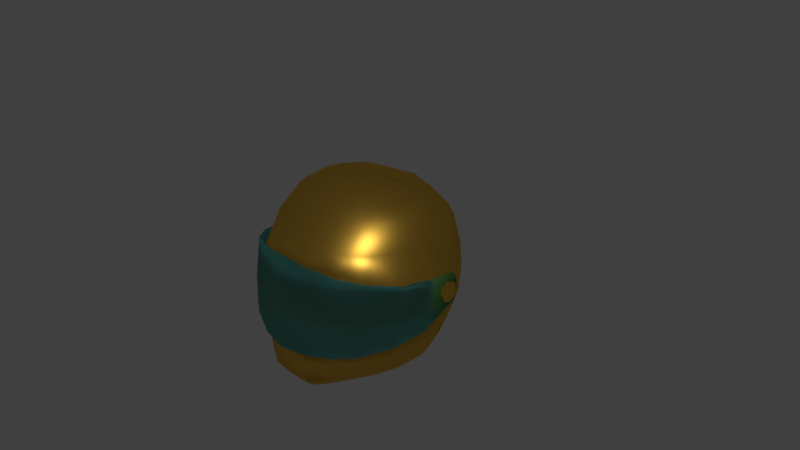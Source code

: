 # Source: capacete_ouro.blend  (saved by Blender 2.78.0; exported with 4.5.12 LTS)
import bpy
from mathutils import Matrix  # noqa: F401  (used for matrix-valued properties, if any)

bpy.ops.wm.read_factory_settings(use_empty=True)
scene = bpy.context.scene
scene.name = 'Scene'

# ---- collections
col_collection_1 = bpy.data.collections.new('Collection 1'); scene.collection.children.link(col_collection_1)

# ---- materials (node trees are filled in below, after node groups)
mat_material_001 = bpy.data.materials.new('Material.001')
mat_material_001.alpha_threshold = 0.0
mat_material_001.diffuse_color = (0.8, 0.4736, 0.08098, 1.0)
mat_material_001.specular_color = (1.0, 0.8621, 0.7027)
mat_material_001.roughness = 0.5
mat_material_001.specular_intensity = 1.0
mat_material_002 = bpy.data.materials.new('Material.002')
mat_material_002.alpha_threshold = 0.0
mat_material_002.diffuse_color = (0.5333, 0.8, 0.7319, 1.0)
mat_material_002.roughness = 0.5
mat_material_002.specular_intensity = 0.6135

# ---- material node trees
mat_material_001.use_nodes = True; mat_material_001.node_tree.nodes.clear()
_N = mat_material_001.node_tree.nodes; _L = mat_material_001.node_tree.links
n0 = _N.new('ShaderNodeOutputMaterial'); n0.name = 'Material Output'; n0.location = (470, 300)
n1 = _N.new('ShaderNodeBsdfAnisotropic'); n1.name = 'Glossy BSDF'; n1.location = (240, 314)
n1.distribution = 'GGX'
n1.inputs[0].default_value = (1.0, 0.5894, 0.08482, 1.0)
n1.inputs[1].default_value = 0.4472
_L.new(n1.outputs[0], n0.inputs[0])
n0.is_active_output = True
mat_material_002.use_nodes = True; mat_material_002.node_tree.nodes.clear()
_N = mat_material_002.node_tree.nodes; _L = mat_material_002.node_tree.links
n0 = _N.new('ShaderNodeOutputMaterial'); n0.name = 'Material Output'; n0.location = (680, 300)
n1 = _N.new('ShaderNodeBsdfTranslucent'); n1.name = 'Translucent BSDF'; n1.location = (460, 300)
n1.inputs[0].default_value = (0.3551, 0.7665, 0.8, 1.0)
n2 = _N.new('ShaderNodeTexCoord'); n2.name = 'Texture Coordinate'; n2.location = (270, 200)
_L.new(n1.outputs[0], n0.inputs[0])
_L.new(n2.outputs[1], n1.inputs[1])
n0.is_active_output = True

# ---- world
world_world = bpy.data.worlds.new('World'); scene.world = world_world
world_world.color = (0.05088, 0.05088, 0.05088)
world_world.use_sun_shadow = False
world_world.sun_shadow_jitter_overblur = 0.0
world_world.cycles.sampling_method = 'MANUAL'

# ---- cameras
cam_camera = bpy.data.cameras.new('Camera')
cam_camera.clip_end = 100.0
cam_camera.lens = 35.0
cam_camera.sensor_width = 32.0
cam_camera.sensor_height = 18.0
cam_camera.ortho_scale = 7.314
cam_camera.dof.focus_distance = 0.0

# ---- lights
light_lamp = bpy.data.lights.new('Lamp', 'POINT')
light_lamp.transmission_factor = 0.0
light_lamp.cutoff_distance = 30.0
light_lamp.energy = 100.0
light_lamp.shadow_buffer_clip_start = 1.001
light_lamp.shadow_soft_size = 0.1
light_lamp.shadow_maximum_resolution = 0.006
light_lamp.use_absolute_resolution = True

# ---- meshes
me_cube = bpy.data.meshes.new('Cube')
me_cube.from_pydata([(0.7992, 0.8457, 0.1877), (0.167, 0.8175, -1.171), (0.9176, -0.8725, 0.2646), (0.3159, 0.1291, -1.223), (1.12, 0.3138, -0.5078), (0.3446, 0.1433, 1.128), (0.3019, -1.285, 0.2646), (1.061, 0.3132, 0.5775), (1.12, 0.3738, 0.1877), (0.203, 1.167, 0.1877), (0.3019, -1.315, -0.5848), (0.7207, 0.1845, 0.9887), (1.12, -0.539, -0.5078), (0.3159, -0.5949, -1.28), (0.3356, -1.071, 0.5775), (0.8165, -0.5722, -1.135), (0.7207, -0.1331, 0.9887), (0.3658, -0.4388, 1.078), (0.2129, 0.9144, -1.03), (0.493, 0.1646, 1.072), (0.4537, 0.4049, 1.03), (1.12, -0.4892, 0.1877), (1.061, -0.4071, 0.5775), (0.598, 0.3232, 1.0), (0.6345, 0.7053, -1.045), (0.6796, -0.5339, -1.273), (0.6957, -0.2207, 0.9887), (0.6367, -0.9226, -1.159), (0.4997, -0.8442, -1.296), (0.4975, 0.621, -1.186), (0.7387, 0.776, 0.5775), (0.8814, -0.727, 0.5775), (0.3446, -0.1005, 1.128), (0.2547, -1.185, -1.322), (0.2479, 1.005, 0.5775), (0.3058, 0.4442, 1.03), (0.7992, 0.8496, -0.5078), (0.9176, -0.9533, -0.5848), (0.3344, 0.7379, -1.177), (0.3694, -1.053, -1.312), (0.4833, 1.025, -0.5078), (0.5712, 0.1658, -1.22), (0.6814, -1.124, 0.2646), (0.6814, -1.167, -0.5848), (0.4675, 0.9555, 0.5775), (0.493, -0.06187, 1.072), (0.5712, -0.5067, -1.273), (0.4614, -1.141, -1.175), (0.4833, 1.077, 0.1877), (0.672, -0.9371, 0.5775), (0.574, -0.3668, 1.03), (0.4264, 0.8275, -1.036), (0.9012, 0.2002, -1.08), (0.8201, 0.1714, -1.22), (0.203, 1.12, -0.5078), (0.3006, -1.323, -1.187), (0.7989, -0.1813, -1.246), (0.9082, -0.186, -1.108), (0.7716, 0.02574, 0.9887), (1.152, -0.05769, 0.1188), (0.5321, 0.05137, 1.082), (0.4988, -0.1705, -1.246), (1.09, -0.04691, 0.5775), (1.152, -0.1126, -0.439), (0.1909, -0.2329, -1.251), (0.2884, 0.02137, 1.128), (1.178, -0.5314, 0.1976), (1.178, -0.6234, -0.566), (0.7387, -1.157, 0.3865), (0.3592, -1.314, 0.4613), (1.21, -0.1049, 0.09275), (1.21, -0.1936, -0.5187), (0.7387, -1.254, -0.6581), (0.3592, -1.403, -0.7171), (0.9749, -0.9093, 0.3082), (0.9749, -1.042, -0.6231), (1.019, 0.2638, -0.8248), (0.3236, -1.358, -0.8522), (0.2319, 1.035, -0.8248), (0.9918, -0.5601, -0.8248), (0.8038, -0.9485, -0.8522), (0.745, 0.7645, -0.8248), (0.4917, 0.9427, -0.8248), (0.5848, -1.166, -0.8522), (1.049, -0.1482, -0.8003), (0.2244, 0.7342, 0.8835), (0.8875, -0.263, 0.8835), (0.3121, -0.7722, 0.8835), (0.6687, 0.5505, 0.8835), (0.8875, 0.2744, 0.8835), (0.625, -0.6585, 0.8835), (0.8115, -0.4452, 0.8835), (0.4494, 0.6699, 0.8835), (0.9491, 0.005676, 0.8835), (1.09, 0.3988, 0.0572), (1.09, 0.451, -0.2816), (1.148, 0.3582, 0.03154), (1.148, 0.3879, -0.3461), (0.4833, 1.094, -0.1601), (0.7992, 0.8902, -0.1601), (1.12, 0.3438, -0.1601), (0.203, 1.172, -0.1601), (1.152, -0.08515, -0.1601), (1.178, -0.5756, -0.1842), (0.9749, -0.9952, -0.1574), (0.7387, -1.238, -0.1358), (0.3592, -1.399, -0.1279), (1.21, -0.1243, -0.213), (1.09, 0.4808, -0.1122), (1.148, 0.4262, -0.1573), (-0.7992, 0.8457, 0.1877), (0.0, -1.285, 0.2646), (-0.167, 0.8175, -1.171), (0.0, 0.1433, 1.152), (-0.9176, -0.8725, 0.2646), (0.0, 1.2, 0.1877), (-0.3159, 0.1291, -1.223), (-1.12, 0.3138, -0.5078), (0.0, 0.9923, -1.025), (0.0, 0.4965, 1.03), (-0.3446, 0.1433, 1.128), (0.0, 0.1658, -1.22), (0.0, -0.4388, 1.126), (0.0, -1.339, -1.189), (-0.3019, -1.285, 0.2646), (-1.061, 0.3132, 0.5775), (-1.12, 0.3738, 0.1877), (-0.203, 1.167, 0.1877), (-0.3019, -1.315, -0.5848), (-0.7207, 0.1845, 0.9887), (-1.12, -0.539, -0.5078), (-0.3159, -0.5949, -1.28), (-0.3356, -1.071, 0.5775), (-0.8165, -0.5722, -1.135), (-0.7207, -0.1331, 0.9887), (-0.3658, -0.4388, 1.078), (-0.2129, 0.9144, -1.03), (-0.493, 0.1646, 1.072), (-0.4537, 0.4049, 1.03), (-1.12, -0.4892, 0.1877), (-1.061, -0.4071, 0.5775), (-0.598, 0.3232, 1.0), (-0.6345, 0.7053, -1.045), (0.0, -0.5067, -1.273), (-0.6796, -0.5339, -1.273), (-0.6957, -0.2207, 0.9887), (-0.6367, -0.9226, -1.159), (0.0, -0.1005, 1.152), (-0.4997, -0.8442, -1.296), (-0.4975, 0.621, -1.186), (-0.7387, 0.776, 0.5775), (0.0, -1.071, 0.5775), (-0.8814, -0.727, 0.5775), (0.0, 1.05, 0.5775), (0.0, -1.185, -1.322), (0.0, 0.8922, -1.166), (-0.3446, -0.1005, 1.128), (-0.2547, -1.185, -1.322), (-0.2479, 1.005, 0.5775), (-0.3058, 0.4442, 1.03), (-0.7992, 0.8496, -0.5078), (0.0, -1.315, -0.5848), (-0.9176, -0.9533, -0.5848), (0.0, 1.196, -0.5078), (-0.3344, 0.7379, -1.177), (-0.3694, -1.053, -1.312), (-0.4833, 1.025, -0.5078), (-0.5712, 0.1658, -1.22), (-0.6814, -1.124, 0.2646), (-0.6814, -1.167, -0.5848), (-0.4675, 0.9555, 0.5775), (-0.493, -0.06187, 1.072), (-0.5712, -0.5067, -1.273), (-0.4614, -1.141, -1.175), (-0.4833, 1.077, 0.1877), (-0.672, -0.9371, 0.5775), (-0.574, -0.3668, 1.03), (-0.4264, 0.8275, -1.036), (-0.9012, 0.2002, -1.08), (-0.8201, 0.1714, -1.22), (-0.203, 1.12, -0.5078), (-0.3006, -1.323, -1.187), (-0.7989, -0.1813, -1.246), (-0.9082, -0.186, -1.108), (-0.7716, 0.02574, 0.9887), (-1.152, -0.05769, 0.1188), (-0.5321, 0.05137, 1.082), (-0.4988, -0.1705, -1.246), (-1.09, -0.04691, 0.5775), (0.0, -0.1705, -1.246), (-1.152, -0.1126, -0.439), (0.0, 0.02137, 1.152), (-0.1909, -0.2329, -1.251), (-0.2884, 0.02137, 1.128), (-1.178, -0.5314, 0.1976), (-1.178, -0.6234, -0.566), (-0.7387, -1.157, 0.3865), (-0.3592, -1.314, 0.4613), (-1.21, -0.1049, 0.09275), (-1.21, -0.1936, -0.5187), (-0.7387, -1.254, -0.6581), (-0.3592, -1.403, -0.7171), (0.0, -1.461, -0.7384), (-0.9749, -0.9093, 0.3082), (0.0, -1.369, 0.5008), (-0.9749, -1.042, -0.6231), (-1.019, 0.2638, -0.8248), (-0.3236, -1.358, -0.8522), (0.0, 1.113, -0.8248), (-0.2319, 1.035, -0.8248), (-0.9918, -0.5601, -0.8248), (-0.8038, -0.9485, -0.8522), (0.0, -1.376, -0.8522), (-0.745, 0.7645, -0.8248), (-0.4917, 0.9427, -0.8248), (-0.5848, -1.166, -0.8522), (-1.049, -0.1482, -0.8003), (-0.2244, 0.7342, 0.8835), (-0.8875, -0.263, 0.8835), (-0.3121, -0.7722, 0.8835), (-0.6687, 0.5505, 0.8835), (-0.8875, 0.2744, 0.8835), (-0.625, -0.6585, 0.8835), (0.0, -0.7722, 0.8835), (-0.8115, -0.4452, 0.8835), (0.0, 0.8105, 0.8835), (-0.4494, 0.6699, 0.8835), (-0.9491, 0.005676, 0.8835), (-1.09, 0.3988, 0.0572), (-1.09, 0.451, -0.2816), (-1.148, 0.3582, 0.03154), (-1.148, 0.3879, -0.3461), (-0.4833, 1.094, -0.1601), (-0.7992, 0.8902, -0.1601), (0.0, 1.241, -0.1601), (-1.12, 0.3438, -0.1601), (-0.203, 1.172, -0.1601), (-1.152, -0.08515, -0.1601), (-1.178, -0.5756, -0.1842), (0.0, -1.458, -0.1188), (-0.9749, -0.9952, -0.1574), (-0.7387, -1.238, -0.1358), (-0.3592, -1.399, -0.1279), (-1.21, -0.1243, -0.213), (-1.09, 0.4808, -0.1122), (-1.148, 0.4262, -0.1573), (1.171, 0.1273, -0.2408), (1.171, 0.1273, -0.0429), (1.148, 0.3239, -0.2408), (1.148, 0.3239, -0.0429), (1.223, 0.1333, -0.2408), (1.223, 0.1333, -0.0429), (1.2, 0.3299, -0.2408), (1.2, 0.3299, -0.0429), (1.154, 0.225, -0.2768), (1.154, 0.225, -0.006933), (1.217, 0.2322, -0.2768), (1.217, 0.2322, -0.006933), (1.175, 0.09107, -0.1419), (1.144, 0.3602, -0.1419), (1.196, 0.3662, -0.1419), (1.227, 0.09707, -0.1419), (1.217, 0.2322, -0.1419), (1.154, 0.225, -0.1419), (-1.223, 0.1318, -0.2408), (-1.223, 0.1318, -0.0429), (-1.209, 0.3292, -0.2408), (-1.209, 0.3292, -0.0429), (-1.17, 0.1281, -0.2408), (-1.17, 0.1281, -0.0429), (-1.156, 0.3255, -0.2408), (-1.156, 0.3255, -0.0429), (-1.221, 0.2309, -0.2768), (-1.221, 0.2309, -0.006933), (-1.158, 0.2264, -0.2768), (-1.158, 0.2264, -0.006933), (-1.225, 0.09536, -0.1419), (-1.206, 0.3656, -0.1419), (-1.154, 0.3619, -0.1419), (-1.173, 0.09167, -0.1419), (-1.158, 0.2264, -0.1419), (-1.221, 0.2309, -0.1419)], [], [(60, 65, 32, 45), (1, 38, 41, 3), (12, 63, 71, 67), (47, 55, 33, 39), (59, 70, 96, 94), (0, 30, 7, 8), (81, 36, 4, 76), (65, 191, 147, 32), (115, 153, 34, 9), (98, 48, 0, 99), (6, 14, 151, 111), (155, 1, 3, 121), (24, 52, 53, 29), (51, 24, 29, 38), (83, 43, 10, 77), (189, 64, 13, 143), (101, 9, 48, 98), (2, 31, 49, 42), (61, 56, 25, 46), (55, 123, 154, 33), (93, 58, 16, 86), (59, 62, 22, 21), (208, 163, 54, 78), (58, 60, 45, 16), (21, 2, 74, 66), (99, 0, 8, 100), (90, 50, 17, 87), (225, 119, 35, 85), (57, 15, 25, 56), (32, 147, 122, 17), (84, 63, 12, 79), (6, 111, 204, 69), (2, 42, 68, 74), (18, 51, 38, 1), (20, 35, 5, 19), (9, 34, 44, 48), (42, 49, 14, 6), (79, 12, 37, 80), (87, 17, 122, 223), (86, 16, 26, 91), (15, 27, 28, 25), (21, 22, 31, 2), (118, 18, 1, 155), (77, 10, 161, 212), (234, 115, 9, 101), (82, 40, 36, 81), (48, 44, 30, 0), (92, 20, 23, 88), (27, 47, 39, 28), (143, 13, 33, 154), (88, 23, 11, 89), (46, 25, 28, 39), (85, 35, 20, 92), (64, 61, 46, 13), (13, 46, 39, 33), (78, 54, 40, 82), (38, 29, 53, 41), (35, 119, 113, 5), (16, 45, 50, 26), (91, 26, 50, 90), (23, 20, 19, 11), (80, 37, 43, 83), (45, 32, 17, 50), (3, 41, 61, 64), (76, 4, 63, 84), (52, 57, 56, 53), (11, 19, 60, 58), (8, 7, 62, 59), (89, 11, 58, 93), (41, 53, 56, 61), (121, 3, 64, 189), (5, 113, 191, 65), (100, 8, 59, 102), (19, 5, 65, 60), (103, 66, 74, 104), (107, 70, 66, 103), (104, 74, 68, 105), (106, 69, 204, 239), (105, 68, 69, 106), (37, 12, 67, 75), (59, 21, 66, 70), (10, 43, 72, 73), (42, 6, 69, 68), (161, 10, 73, 202), (43, 37, 75, 72), (52, 76, 84, 57), (27, 80, 83, 47), (18, 78, 82, 51), (51, 82, 81, 24), (55, 77, 212, 123), (15, 79, 80, 27), (57, 84, 79, 15), (118, 208, 78, 18), (47, 83, 77, 55), (24, 81, 76, 52), (7, 89, 93, 62), (31, 91, 90, 49), (34, 85, 92, 44), (30, 88, 89, 7), (44, 92, 88, 30), (22, 86, 91, 31), (14, 87, 223, 151), (153, 225, 85, 34), (49, 90, 87, 14), (62, 93, 86, 22), (108, 94, 96, 109), (107, 71, 97, 109), (102, 59, 94, 108), (71, 63, 95, 97), (63, 102, 108, 95), (70, 107, 109, 96), (95, 108, 109, 97), (72, 105, 106, 73), (73, 106, 239, 202), (75, 104, 105, 72), (71, 107, 103, 67), (67, 103, 104, 75), (4, 100, 102, 63), (163, 234, 101, 54), (36, 99, 100, 4), (54, 101, 98, 40), (40, 98, 99, 36), (186, 171, 156, 193), (112, 116, 167, 164), (130, 195, 199, 190), (173, 165, 157, 181), (185, 228, 230, 198), (110, 126, 125, 150), (213, 206, 117, 160), (193, 156, 147, 191), (115, 127, 158, 153), (232, 233, 110, 174), (124, 111, 151, 132), (155, 121, 116, 112), (142, 149, 179, 178), (177, 164, 149, 142), (215, 207, 128, 169), (189, 143, 131, 192), (236, 232, 174, 127), (114, 168, 175, 152), (187, 172, 144, 182), (181, 157, 154, 123), (227, 218, 134, 184), (185, 139, 140, 188), (208, 209, 180, 163), (184, 134, 171, 186), (139, 194, 203, 114), (233, 235, 126, 110), (222, 219, 135, 176), (225, 217, 159, 119), (183, 182, 144, 133), (156, 135, 122, 147), (216, 210, 130, 190), (124, 197, 204, 111), (114, 203, 196, 168), (136, 112, 164, 177), (138, 137, 120, 159), (127, 174, 170, 158), (168, 124, 132, 175), (210, 211, 162, 130), (219, 223, 122, 135), (218, 224, 145, 134), (133, 144, 148, 146), (139, 114, 152, 140), (118, 155, 112, 136), (207, 212, 161, 128), (234, 236, 127, 115), (214, 213, 160, 166), (174, 110, 150, 170), (226, 220, 141, 138), (146, 148, 165, 173), (143, 154, 157, 131), (220, 221, 129, 141), (172, 165, 148, 144), (217, 226, 138, 159), (192, 131, 172, 187), (131, 157, 165, 172), (209, 214, 166, 180), (164, 167, 179, 149), (159, 120, 113, 119), (134, 145, 176, 171), (224, 222, 176, 145), (141, 129, 137, 138), (211, 215, 169, 162), (171, 176, 135, 156), (116, 192, 187, 167), (206, 216, 190, 117), (178, 179, 182, 183), (129, 184, 186, 137), (126, 185, 188, 125), (221, 227, 184, 129), (167, 187, 182, 179), (121, 189, 192, 116), (120, 193, 191, 113), (235, 237, 185, 126), (137, 186, 193, 120), (238, 240, 203, 194), (243, 238, 194, 198), (240, 241, 196, 203), (242, 239, 204, 197), (241, 242, 197, 196), (162, 205, 195, 130), (185, 198, 194, 139), (128, 201, 200, 169), (168, 196, 197, 124), (161, 202, 201, 128), (169, 200, 205, 162), (178, 183, 216, 206), (146, 173, 215, 211), (136, 177, 214, 209), (177, 142, 213, 214), (181, 123, 212, 207), (133, 146, 211, 210), (183, 133, 210, 216), (118, 136, 209, 208), (173, 181, 207, 215), (142, 178, 206, 213), (125, 188, 227, 221), (152, 175, 222, 224), (158, 170, 226, 217), (150, 125, 221, 220), (170, 150, 220, 226), (140, 152, 224, 218), (132, 151, 223, 219), (153, 158, 217, 225), (175, 132, 219, 222), (188, 140, 218, 227), (244, 245, 230, 228), (243, 245, 231, 199), (237, 244, 228, 185), (199, 231, 229, 190), (190, 229, 244, 237), (198, 230, 245, 243), (229, 231, 245, 244), (200, 201, 242, 241), (201, 202, 239, 242), (205, 200, 241, 240), (199, 195, 238, 243), (195, 205, 240, 238), (117, 190, 237, 235), (163, 180, 236, 234), (160, 117, 235, 233), (180, 166, 232, 236), (166, 160, 233, 232), (263, 255, 249, 259), (259, 249, 253, 260), (262, 257, 251, 261), (261, 251, 247, 258), (254, 256, 250, 246), (257, 255, 247, 251), (253, 249, 255, 257), (248, 252, 256, 254), (260, 253, 257, 262), (258, 247, 255, 263), (246, 258, 263, 254), (252, 260, 262, 256), (250, 261, 258, 246), (256, 262, 261, 250), (248, 259, 260, 252), (254, 263, 259, 248), (281, 273, 267, 277), (277, 267, 271, 278), (280, 275, 269, 279), (279, 269, 265, 276), (272, 274, 268, 264), (275, 273, 265, 269), (271, 267, 273, 275), (266, 270, 274, 272), (278, 271, 275, 280), (276, 265, 273, 281), (264, 276, 281, 272), (270, 278, 280, 274), (268, 279, 276, 264), (274, 280, 279, 268), (266, 277, 278, 270), (272, 281, 277, 266)])
me_cube.polygons.foreach_set('use_smooth', [1, 1, 1, 1, 1, 1, 1, 1, 1, 1, 1, 1, 1, 1, 1, 1, 1, 1, 1, 1, 1, 1, 1, 1, 1, 1, 1, 1, 1, 1, 1, 1, 1, 1, 1, 1, 1, 1, 1, 1, 1, 1, 1, 1, 1, 1, 1, 1, 1, 1, 1, 1, 1, 1, 1, 1, 1, 1, 1, 1, 1, 1, 1, 1, 1, 1, 1, 1, 1, 1, 1, 1, 1, 1, 1, 1, 1, 1, 1, 1, 1, 1, 1, 1, 1, 1, 1, 1, 1, 1, 1, 1, 1, 1, 1, 1, 1, 1, 1, 1, 1, 1, 1, 1, 1, 1, 1, 1, 1, 1, 1, 1, 1, 1, 1, 1, 1, 1, 1, 1, 1, 1, 1, 1, 1, 1, 1, 1, 1, 1, 1, 1, 1, 1, 1, 1, 1, 1, 1, 1, 1, 1, 1, 1, 1, 1, 1, 1, 1, 1, 1, 1, 1, 1, 1, 1, 1, 1, 1, 1, 1, 1, 1, 1, 1, 1, 1, 1, 1, 1, 1, 1, 1, 1, 1, 1, 1, 1, 1, 1, 1, 1, 1, 1, 1, 1, 1, 1, 1, 1, 1, 1, 1, 1, 1, 1, 1, 1, 1, 1, 1, 1, 1, 1, 1, 1, 1, 1, 1, 1, 1, 1, 1, 1, 1, 1, 1, 1, 1, 1, 1, 1, 1, 1, 1, 1, 1, 1, 1, 1, 1, 1, 1, 1, 1, 1, 1, 1, 1, 1, 1, 1, 1, 1, 0, 0, 0, 0, 0, 0, 0, 0, 0, 0, 0, 0, 0, 0, 0, 0, 0, 0, 0, 0, 0, 0, 0, 0, 0, 0, 0, 0, 0, 0, 0, 0])
me_cube.polygons.foreach_set('material_index', [0, 0, 1, 0, 1, 0, 0, 0, 0, 0, 0, 0, 0, 0, 0, 0, 0, 0, 0, 0, 0, 0, 0, 0, 1, 0, 0, 0, 0, 0, 0, 1, 1, 0, 0, 0, 0, 0, 0, 0, 0, 0, 0, 0, 0, 0, 0, 0, 0, 0, 0, 0, 0, 0, 0, 0, 0, 0, 0, 0, 0, 0, 0, 0, 0, 0, 0, 0, 0, 0, 0, 0, 0, 0, 1, 1, 1, 1, 1, 1, 1, 1, 1, 1, 1, 0, 0, 0, 0, 0, 0, 0, 0, 0, 0, 0, 0, 0, 0, 0, 0, 0, 0, 0, 0, 1, 1, 0, 1, 0, 1, 1, 1, 1, 1, 1, 1, 0, 0, 0, 0, 0, 0, 0, 1, 0, 1, 0, 0, 0, 0, 0, 0, 0, 0, 0, 0, 0, 0, 0, 0, 0, 0, 0, 0, 0, 1, 0, 0, 0, 0, 0, 0, 1, 1, 0, 0, 0, 0, 0, 0, 0, 0, 0, 0, 0, 0, 0, 0, 0, 0, 0, 0, 0, 0, 0, 0, 0, 0, 0, 0, 0, 0, 0, 0, 0, 0, 0, 0, 0, 0, 0, 0, 0, 0, 0, 1, 1, 1, 1, 1, 1, 1, 1, 1, 1, 1, 0, 0, 0, 0, 0, 0, 0, 0, 0, 0, 0, 0, 0, 0, 0, 0, 0, 0, 0, 0, 1, 1, 0, 1, 0, 1, 1, 1, 1, 1, 1, 1, 0, 0, 0, 0, 0, 0, 0, 0, 0, 0, 0, 0, 0, 0, 0, 0, 0, 0, 0, 0, 0, 0, 0, 0, 0, 0, 0, 0, 0, 0, 0, 0, 0, 0, 0, 0, 0])
me_cube.materials.append(mat_material_001)
me_cube.materials.append(mat_material_002)
me_cube.use_remesh_preserve_volume = False
me_cube.use_remesh_preserve_attributes = False
me_cube.use_mirror_vertex_groups = False
me_cube.update()

# ---- objects
ob_cube = bpy.data.objects.new('Cube', me_cube)
ob_lamp = bpy.data.objects.new('Lamp', light_lamp)
ob_camera = bpy.data.objects.new('Camera', cam_camera)

# ---- transforms, parenting, visibility, modifiers, constraints
ob_cube.location = (0.0, 0.0, 0.0)
ob_cube.lock_rotations_4d = False
ob_cube.empty_display_type = 'ARROWS'
ob_cube.lineart.crease_threshold = 0.0
ob_lamp.location = (2.24, -2.163, 2.679)
ob_lamp.rotation_euler = (0.6503, 0.05522, 1.866)
ob_lamp.lock_rotations_4d = False
ob_lamp.empty_display_type = 'ARROWS'
ob_lamp.color = (0.0, 0.0, 0.0, 0.0)
ob_lamp.lineart.crease_threshold = 0.0
ob_camera.location = (7.481, -6.508, 5.344)
ob_camera.rotation_euler = (1.109, 0.0, 0.8149)
ob_camera.lock_rotations_4d = False
ob_camera.empty_display_type = 'ARROWS'
ob_camera.color = (0.0, 0.0, 0.0, 0.0)
ob_camera.display_type = 'WIRE'
ob_camera.lineart.crease_threshold = 0.0

# ---- collection membership
col_collection_1.objects.link(ob_cube)
col_collection_1.objects.link(ob_lamp)
col_collection_1.objects.link(ob_camera)

# ---- scene / render settings (as saved in the file)
scene.camera = ob_camera
scene.frame_start = 1; scene.frame_end = 250; scene.frame_set(1)
scene.render.engine = 'CYCLES'
scene.render.resolution_percentage = 50
scene.render.dither_intensity = 0.0
scene.cycles.use_denoising = False
scene.cycles.samples = 128
scene.cycles.sampling_pattern = 'TABULATED_SOBOL'
scene.cycles.light_sampling_threshold = 0.0
scene.cycles.use_adaptive_sampling = False
scene.cycles.use_light_tree = False
scene.cycles.blur_glossy = 0.0
scene.cycles.sample_clamp_indirect = 0.0
scene.view_settings.view_transform = 'Standard'
bpy.context.view_layer.update()
